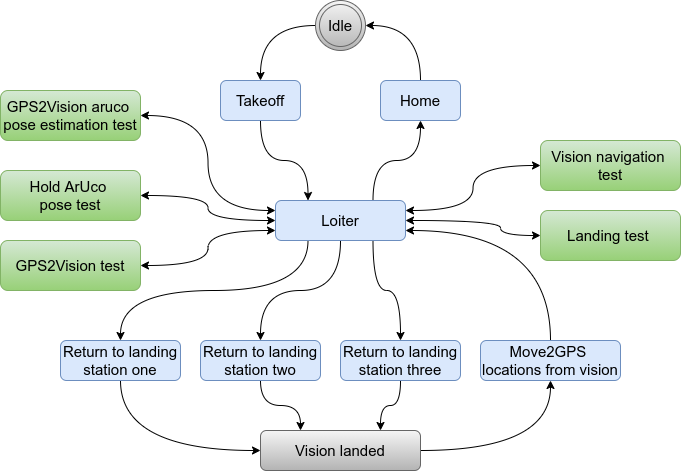

The diagram above was exported from draw.io. Its source (the exported page's mxGraphModel, read from the mxfile embedded in the PNG):
<mxGraphModel dx="903" dy="550" grid="1" gridSize="10" guides="1" tooltips="1" connect="1" arrows="1" fold="1" page="1" pageScale="1" pageWidth="850" pageHeight="1100" math="0" shadow="0">
  <root>
    <mxCell id="0" />
    <mxCell id="1" parent="0" />
    <mxCell id="fwM2ov4v58XbP4CzaGi4-2" value="&lt;pre style=&quot;font-size: 15px ; margin-top: 0px ; margin-bottom: 0px&quot;&gt;&lt;pre style=&quot;margin-top: 0px ; margin-bottom: 0px&quot;&gt;&lt;font style=&quot;font-size: 15px&quot; face=&quot;Helvetica&quot;&gt;GPS2Vision aruco &lt;/font&gt;&lt;/pre&gt;&lt;pre style=&quot;margin-top: 0px ; margin-bottom: 0px&quot;&gt;&lt;font style=&quot;font-size: 15px&quot; face=&quot;Helvetica&quot;&gt;pose estimation test&lt;/font&gt;&lt;/pre&gt;&lt;/pre&gt;" style="rounded=1;whiteSpace=wrap;html=1;gradientColor=#97d077;fillColor=#d5e8d4;strokeColor=#82b366;" vertex="1" parent="1">
      <mxGeometry x="60" y="130" width="140" height="50" as="geometry" />
    </mxCell>
    <mxCell id="fwM2ov4v58XbP4CzaGi4-52" style="edgeStyle=orthogonalEdgeStyle;curved=1;rounded=0;orthogonalLoop=1;jettySize=auto;html=1;exitX=0.5;exitY=1;exitDx=0;exitDy=0;entryX=0.75;entryY=0;entryDx=0;entryDy=0;" edge="1" parent="1" source="fwM2ov4v58XbP4CzaGi4-3" target="fwM2ov4v58XbP4CzaGi4-12">
      <mxGeometry relative="1" as="geometry" />
    </mxCell>
    <mxCell id="fwM2ov4v58XbP4CzaGi4-3" value="&lt;pre style=&quot;margin-top: 0px ; margin-bottom: 0px ; font-size: 15px&quot;&gt;&lt;font face=&quot;Helvetica&quot; style=&quot;font-size: 15px&quot;&gt; Return to landing &lt;/font&gt;&lt;/pre&gt;&lt;pre style=&quot;margin-top: 0px ; margin-bottom: 0px ; font-size: 15px&quot;&gt;&lt;font face=&quot;Helvetica&quot; style=&quot;font-size: 15px&quot;&gt;station three&lt;/font&gt;&lt;/pre&gt;" style="rounded=1;whiteSpace=wrap;html=1;fillColor=#dae8fc;strokeColor=#6c8ebf;" vertex="1" parent="1">
      <mxGeometry x="400" y="380" width="120" height="40" as="geometry" />
    </mxCell>
    <mxCell id="fwM2ov4v58XbP4CzaGi4-50" style="edgeStyle=orthogonalEdgeStyle;curved=1;rounded=0;orthogonalLoop=1;jettySize=auto;html=1;exitX=0.5;exitY=1;exitDx=0;exitDy=0;entryX=0;entryY=0.5;entryDx=0;entryDy=0;" edge="1" parent="1" source="fwM2ov4v58XbP4CzaGi4-4" target="fwM2ov4v58XbP4CzaGi4-12">
      <mxGeometry relative="1" as="geometry" />
    </mxCell>
    <mxCell id="fwM2ov4v58XbP4CzaGi4-4" value="&lt;pre style=&quot;margin-top: 0px ; margin-bottom: 0px ; font-size: 15px&quot;&gt;&lt;font face=&quot;Helvetica&quot; style=&quot;font-size: 15px&quot;&gt; Return to landing &lt;/font&gt;&lt;/pre&gt;&lt;pre style=&quot;margin-top: 0px ; margin-bottom: 0px ; font-size: 15px&quot;&gt;&lt;font face=&quot;Helvetica&quot; style=&quot;font-size: 15px&quot;&gt;station one&lt;/font&gt;&lt;/pre&gt;" style="rounded=1;whiteSpace=wrap;html=1;fillColor=#dae8fc;strokeColor=#6c8ebf;" vertex="1" parent="1">
      <mxGeometry x="120" y="380" width="120" height="40" as="geometry" />
    </mxCell>
    <mxCell id="fwM2ov4v58XbP4CzaGi4-51" style="edgeStyle=orthogonalEdgeStyle;curved=1;rounded=0;orthogonalLoop=1;jettySize=auto;html=1;exitX=0.5;exitY=1;exitDx=0;exitDy=0;entryX=0.25;entryY=0;entryDx=0;entryDy=0;" edge="1" parent="1" source="fwM2ov4v58XbP4CzaGi4-5" target="fwM2ov4v58XbP4CzaGi4-12">
      <mxGeometry relative="1" as="geometry" />
    </mxCell>
    <mxCell id="fwM2ov4v58XbP4CzaGi4-5" value="&lt;pre style=&quot;margin-top: 0px ; margin-bottom: 0px ; font-size: 15px&quot;&gt;&lt;font face=&quot;Helvetica&quot; style=&quot;font-size: 15px&quot;&gt; Return to landing &lt;/font&gt;&lt;/pre&gt;&lt;pre style=&quot;margin-top: 0px ; margin-bottom: 0px ; font-size: 15px&quot;&gt;&lt;font face=&quot;Helvetica&quot; style=&quot;font-size: 15px&quot;&gt;station two&lt;/font&gt;&lt;/pre&gt;" style="rounded=1;whiteSpace=wrap;html=1;fillColor=#dae8fc;strokeColor=#6c8ebf;" vertex="1" parent="1">
      <mxGeometry x="260" y="380" width="120" height="40" as="geometry" />
    </mxCell>
    <mxCell id="fwM2ov4v58XbP4CzaGi4-6" value="&lt;pre style=&quot;font-size: 15px ; margin-top: 0px ; margin-bottom: 0px&quot;&gt;&lt;pre style=&quot;margin-top: 0px ; margin-bottom: 0px&quot;&gt;&lt;font face=&quot;Helvetica&quot; style=&quot;font-size: 15px&quot;&gt;Hold ArUco &lt;/font&gt;&lt;/pre&gt;&lt;pre style=&quot;margin-top: 0px ; margin-bottom: 0px&quot;&gt;&lt;font face=&quot;Helvetica&quot; style=&quot;font-size: 15px&quot;&gt;pose test&lt;/font&gt;&lt;/pre&gt;&lt;/pre&gt;" style="rounded=1;whiteSpace=wrap;html=1;gradientColor=#97d077;fillColor=#d5e8d4;strokeColor=#82b366;" vertex="1" parent="1">
      <mxGeometry x="60" y="210" width="140" height="50" as="geometry" />
    </mxCell>
    <mxCell id="fwM2ov4v58XbP4CzaGi4-56" style="edgeStyle=orthogonalEdgeStyle;curved=1;rounded=0;orthogonalLoop=1;jettySize=auto;html=1;exitX=0.5;exitY=0;exitDx=0;exitDy=0;entryX=1;entryY=0.5;entryDx=0;entryDy=0;" edge="1" parent="1" source="fwM2ov4v58XbP4CzaGi4-7" target="fwM2ov4v58XbP4CzaGi4-55">
      <mxGeometry relative="1" as="geometry" />
    </mxCell>
    <mxCell id="fwM2ov4v58XbP4CzaGi4-7" value="&lt;pre style=&quot;margin-top: 0px ; margin-bottom: 0px&quot;&gt;&lt;pre style=&quot;margin-top: 0px ; margin-bottom: 0px&quot;&gt;&lt;pre style=&quot;margin-top: 0px ; margin-bottom: 0px&quot;&gt;&lt;font face=&quot;Helvetica&quot; style=&quot;font-size: 15px&quot;&gt;Home&lt;/font&gt;&lt;/pre&gt;&lt;/pre&gt;&lt;/pre&gt;" style="rounded=1;whiteSpace=wrap;html=1;fillColor=#dae8fc;strokeColor=#6c8ebf;" vertex="1" parent="1">
      <mxGeometry x="440" y="120" width="80" height="40" as="geometry" />
    </mxCell>
    <mxCell id="fwM2ov4v58XbP4CzaGi4-8" value="&lt;pre style=&quot;margin-top: 0px ; margin-bottom: 0px&quot;&gt;&lt;pre style=&quot;margin-top: 0px ; margin-bottom: 0px&quot;&gt;&lt;pre style=&quot;margin-top: 0px ; margin-bottom: 0px&quot;&gt;&lt;font face=&quot;Helvetica&quot; style=&quot;font-size: 15px&quot;&gt;Landing test &lt;/font&gt;&lt;/pre&gt;&lt;/pre&gt;&lt;/pre&gt;" style="rounded=1;whiteSpace=wrap;html=1;gradientColor=#97d077;fillColor=#d5e8d4;strokeColor=#82b366;" vertex="1" parent="1">
      <mxGeometry x="600" y="250" width="140" height="50" as="geometry" />
    </mxCell>
    <mxCell id="fwM2ov4v58XbP4CzaGi4-9" value="&lt;pre style=&quot;font-size: 15px ; margin-top: 0px ; margin-bottom: 0px&quot;&gt;&lt;pre style=&quot;margin-top: 0px ; margin-bottom: 0px&quot;&gt;&lt;pre style=&quot;margin-top: 0px ; margin-bottom: 0px&quot;&gt;&lt;font face=&quot;Helvetica&quot; style=&quot;font-size: 15px&quot;&gt;Vision navigation &lt;/font&gt;&lt;/pre&gt;&lt;pre style=&quot;margin-top: 0px ; margin-bottom: 0px&quot;&gt;&lt;font face=&quot;Helvetica&quot; style=&quot;font-size: 15px&quot;&gt;test&lt;/font&gt;&lt;/pre&gt;&lt;/pre&gt;&lt;/pre&gt;" style="rounded=1;whiteSpace=wrap;html=1;gradientColor=#97d077;fillColor=#d5e8d4;strokeColor=#82b366;" vertex="1" parent="1">
      <mxGeometry x="600" y="180" width="140" height="50" as="geometry" />
    </mxCell>
    <mxCell id="fwM2ov4v58XbP4CzaGi4-18" style="edgeStyle=orthogonalEdgeStyle;curved=1;rounded=0;orthogonalLoop=1;jettySize=auto;html=1;exitX=0.5;exitY=1;exitDx=0;exitDy=0;entryX=0.25;entryY=0;entryDx=0;entryDy=0;" edge="1" parent="1" source="fwM2ov4v58XbP4CzaGi4-10" target="fwM2ov4v58XbP4CzaGi4-11">
      <mxGeometry relative="1" as="geometry" />
    </mxCell>
    <mxCell id="fwM2ov4v58XbP4CzaGi4-10" value="&lt;pre style=&quot;margin-top: 0px ; margin-bottom: 0px&quot;&gt;&lt;pre style=&quot;margin-top: 0px ; margin-bottom: 0px&quot;&gt;&lt;pre style=&quot;margin-top: 0px ; margin-bottom: 0px&quot;&gt;&lt;font face=&quot;Helvetica&quot; style=&quot;font-size: 15px&quot;&gt;Takeoff&lt;/font&gt;&lt;/pre&gt;&lt;/pre&gt;&lt;/pre&gt;" style="rounded=1;whiteSpace=wrap;html=1;fillColor=#dae8fc;strokeColor=#6c8ebf;" vertex="1" parent="1">
      <mxGeometry x="280" y="120" width="80" height="40" as="geometry" />
    </mxCell>
    <mxCell id="fwM2ov4v58XbP4CzaGi4-19" style="edgeStyle=orthogonalEdgeStyle;curved=1;rounded=0;orthogonalLoop=1;jettySize=auto;html=1;exitX=0.75;exitY=0;exitDx=0;exitDy=0;entryX=0.5;entryY=1;entryDx=0;entryDy=0;" edge="1" parent="1" source="fwM2ov4v58XbP4CzaGi4-11" target="fwM2ov4v58XbP4CzaGi4-7">
      <mxGeometry relative="1" as="geometry" />
    </mxCell>
    <mxCell id="fwM2ov4v58XbP4CzaGi4-46" style="edgeStyle=orthogonalEdgeStyle;curved=1;rounded=0;orthogonalLoop=1;jettySize=auto;html=1;exitX=0.25;exitY=1;exitDx=0;exitDy=0;entryX=0.5;entryY=0;entryDx=0;entryDy=0;" edge="1" parent="1" source="fwM2ov4v58XbP4CzaGi4-11" target="fwM2ov4v58XbP4CzaGi4-4">
      <mxGeometry relative="1" as="geometry" />
    </mxCell>
    <mxCell id="fwM2ov4v58XbP4CzaGi4-47" style="edgeStyle=orthogonalEdgeStyle;curved=1;rounded=0;orthogonalLoop=1;jettySize=auto;html=1;exitX=0.5;exitY=1;exitDx=0;exitDy=0;entryX=0.5;entryY=0;entryDx=0;entryDy=0;" edge="1" parent="1" source="fwM2ov4v58XbP4CzaGi4-11" target="fwM2ov4v58XbP4CzaGi4-5">
      <mxGeometry relative="1" as="geometry" />
    </mxCell>
    <mxCell id="fwM2ov4v58XbP4CzaGi4-48" style="edgeStyle=orthogonalEdgeStyle;curved=1;rounded=0;orthogonalLoop=1;jettySize=auto;html=1;exitX=0.75;exitY=1;exitDx=0;exitDy=0;entryX=0.5;entryY=0;entryDx=0;entryDy=0;" edge="1" parent="1" source="fwM2ov4v58XbP4CzaGi4-11" target="fwM2ov4v58XbP4CzaGi4-3">
      <mxGeometry relative="1" as="geometry" />
    </mxCell>
    <mxCell id="fwM2ov4v58XbP4CzaGi4-11" value="&lt;pre style=&quot;margin-top: 0px ; margin-bottom: 0px&quot;&gt;&lt;pre style=&quot;margin-top: 0px ; margin-bottom: 0px&quot;&gt;&lt;pre style=&quot;margin-top: 0px ; margin-bottom: 0px&quot;&gt;&lt;font face=&quot;Helvetica&quot; style=&quot;font-size: 15px&quot;&gt;Loiter&lt;/font&gt;&lt;/pre&gt;&lt;/pre&gt;&lt;/pre&gt;" style="rounded=1;whiteSpace=wrap;html=1;fillColor=#dae8fc;strokeColor=#6c8ebf;" vertex="1" parent="1">
      <mxGeometry x="335" y="240" width="130" height="40" as="geometry" />
    </mxCell>
    <mxCell id="fwM2ov4v58XbP4CzaGi4-53" style="edgeStyle=orthogonalEdgeStyle;curved=1;rounded=0;orthogonalLoop=1;jettySize=auto;html=1;exitX=1;exitY=0.5;exitDx=0;exitDy=0;entryX=0.5;entryY=1;entryDx=0;entryDy=0;" edge="1" parent="1" source="fwM2ov4v58XbP4CzaGi4-12" target="fwM2ov4v58XbP4CzaGi4-14">
      <mxGeometry relative="1" as="geometry" />
    </mxCell>
    <mxCell id="fwM2ov4v58XbP4CzaGi4-12" value="&lt;pre style=&quot;margin-top: 0px ; margin-bottom: 0px&quot;&gt;&lt;pre style=&quot;margin-top: 0px ; margin-bottom: 0px&quot;&gt;&lt;pre style=&quot;margin-top: 0px ; margin-bottom: 0px&quot;&gt;&lt;font face=&quot;Helvetica&quot; style=&quot;font-size: 15px&quot;&gt;Vision landed&lt;/font&gt;&lt;font size=&quot;3&quot;&gt;&lt;br&gt;&lt;/font&gt;&lt;/pre&gt;&lt;/pre&gt;&lt;/pre&gt;" style="rounded=1;whiteSpace=wrap;html=1;gradientColor=#b3b3b3;fillColor=#f5f5f5;strokeColor=#666666;" vertex="1" parent="1">
      <mxGeometry x="320" y="470" width="160" height="40" as="geometry" />
    </mxCell>
    <mxCell id="fwM2ov4v58XbP4CzaGi4-54" style="edgeStyle=orthogonalEdgeStyle;curved=1;rounded=0;orthogonalLoop=1;jettySize=auto;html=1;exitX=0.5;exitY=0;exitDx=0;exitDy=0;entryX=1;entryY=0.75;entryDx=0;entryDy=0;" edge="1" parent="1" source="fwM2ov4v58XbP4CzaGi4-14" target="fwM2ov4v58XbP4CzaGi4-11">
      <mxGeometry relative="1" as="geometry" />
    </mxCell>
    <mxCell id="fwM2ov4v58XbP4CzaGi4-14" value="&lt;pre style=&quot;font-size: 15px ; margin-top: 0px ; margin-bottom: 0px&quot;&gt;&lt;pre style=&quot;margin-top: 0px ; margin-bottom: 0px&quot;&gt;&lt;font face=&quot;Helvetica&quot; style=&quot;font-size: 15px&quot;&gt;Move2GPS &lt;/font&gt;&lt;/pre&gt;&lt;pre style=&quot;margin-top: 0px ; margin-bottom: 0px&quot;&gt;&lt;font face=&quot;Helvetica&quot; style=&quot;font-size: 15px&quot;&gt;locations from vision&lt;/font&gt;&lt;/pre&gt;&lt;/pre&gt;" style="rounded=1;whiteSpace=wrap;html=1;fillColor=#dae8fc;strokeColor=#6c8ebf;" vertex="1" parent="1">
      <mxGeometry x="540" y="380" width="140" height="40" as="geometry" />
    </mxCell>
    <mxCell id="fwM2ov4v58XbP4CzaGi4-36" value="" style="endArrow=classic;startArrow=classic;html=1;entryX=0;entryY=0.5;entryDx=0;entryDy=0;exitX=1;exitY=0.25;exitDx=0;exitDy=0;edgeStyle=orthogonalEdgeStyle;curved=1;" edge="1" parent="1" source="fwM2ov4v58XbP4CzaGi4-11" target="fwM2ov4v58XbP4CzaGi4-9">
      <mxGeometry width="50" height="50" relative="1" as="geometry">
        <mxPoint x="475" y="300" as="sourcePoint" />
        <mxPoint x="610" y="265" as="targetPoint" />
      </mxGeometry>
    </mxCell>
    <mxCell id="fwM2ov4v58XbP4CzaGi4-37" value="" style="endArrow=classic;startArrow=classic;html=1;entryX=0;entryY=0.25;entryDx=0;entryDy=0;exitX=1;exitY=0.5;exitDx=0;exitDy=0;edgeStyle=orthogonalEdgeStyle;curved=1;" edge="1" parent="1" source="fwM2ov4v58XbP4CzaGi4-2" target="fwM2ov4v58XbP4CzaGi4-11">
      <mxGeometry width="50" height="50" relative="1" as="geometry">
        <mxPoint x="220" y="330" as="sourcePoint" />
        <mxPoint x="270" y="280" as="targetPoint" />
      </mxGeometry>
    </mxCell>
    <mxCell id="fwM2ov4v58XbP4CzaGi4-57" style="edgeStyle=orthogonalEdgeStyle;curved=1;rounded=0;orthogonalLoop=1;jettySize=auto;html=1;exitX=0;exitY=0.5;exitDx=0;exitDy=0;entryX=0.5;entryY=0;entryDx=0;entryDy=0;" edge="1" parent="1" source="fwM2ov4v58XbP4CzaGi4-55" target="fwM2ov4v58XbP4CzaGi4-10">
      <mxGeometry relative="1" as="geometry" />
    </mxCell>
    <mxCell id="fwM2ov4v58XbP4CzaGi4-55" value="&lt;font style=&quot;font-size: 15px&quot;&gt;Idle&lt;/font&gt;" style="ellipse;shape=doubleEllipse;whiteSpace=wrap;html=1;aspect=fixed;fillColor=#f5f5f5;strokeColor=#666666;gradientColor=#b3b3b3;" vertex="1" parent="1">
      <mxGeometry x="375" y="40" width="50" height="50" as="geometry" />
    </mxCell>
    <mxCell id="fwM2ov4v58XbP4CzaGi4-59" value="&lt;pre style=&quot;font-size: medium ; margin-top: 0px ; margin-bottom: 0px&quot;&gt;&lt;pre style=&quot;margin-top: 0px ; margin-bottom: 0px&quot;&gt;&lt;pre style=&quot;margin-top: 0px ; margin-bottom: 0px ; font-size: 15px&quot;&gt;&lt;font face=&quot;Helvetica&quot; style=&quot;font-size: 15px&quot;&gt;GPS2Vision test&lt;/font&gt;&lt;/pre&gt;&lt;/pre&gt;&lt;/pre&gt;" style="rounded=1;whiteSpace=wrap;html=1;gradientColor=#97d077;fillColor=#d5e8d4;strokeColor=#82b366;" vertex="1" parent="1">
      <mxGeometry x="60" y="280" width="140" height="50" as="geometry" />
    </mxCell>
    <mxCell id="fwM2ov4v58XbP4CzaGi4-61" value="" style="endArrow=classic;startArrow=classic;html=1;entryX=0;entryY=0.5;entryDx=0;entryDy=0;exitX=1;exitY=0.5;exitDx=0;exitDy=0;edgeStyle=orthogonalEdgeStyle;curved=1;" edge="1" parent="1" source="fwM2ov4v58XbP4CzaGi4-6" target="fwM2ov4v58XbP4CzaGi4-11">
      <mxGeometry width="50" height="50" relative="1" as="geometry">
        <mxPoint x="190" y="350" as="sourcePoint" />
        <mxPoint x="240" y="300" as="targetPoint" />
      </mxGeometry>
    </mxCell>
    <mxCell id="fwM2ov4v58XbP4CzaGi4-62" value="" style="endArrow=classic;startArrow=classic;html=1;entryX=0;entryY=0.75;entryDx=0;entryDy=0;exitX=1;exitY=0.5;exitDx=0;exitDy=0;edgeStyle=orthogonalEdgeStyle;curved=1;" edge="1" parent="1" source="fwM2ov4v58XbP4CzaGi4-59" target="fwM2ov4v58XbP4CzaGi4-11">
      <mxGeometry width="50" height="50" relative="1" as="geometry">
        <mxPoint x="230" y="350" as="sourcePoint" />
        <mxPoint x="280" y="300" as="targetPoint" />
      </mxGeometry>
    </mxCell>
    <mxCell id="fwM2ov4v58XbP4CzaGi4-67" value="" style="endArrow=classic;startArrow=classic;html=1;entryX=0;entryY=0.5;entryDx=0;entryDy=0;exitX=1;exitY=0.5;exitDx=0;exitDy=0;edgeStyle=orthogonalEdgeStyle;curved=1;" edge="1" parent="1" source="fwM2ov4v58XbP4CzaGi4-11" target="fwM2ov4v58XbP4CzaGi4-8">
      <mxGeometry width="50" height="50" relative="1" as="geometry">
        <mxPoint x="470" y="360" as="sourcePoint" />
        <mxPoint x="520" y="310" as="targetPoint" />
        <Array as="points">
          <mxPoint x="560" y="260" />
          <mxPoint x="560" y="275" />
        </Array>
      </mxGeometry>
    </mxCell>
  </root>
</mxGraphModel>